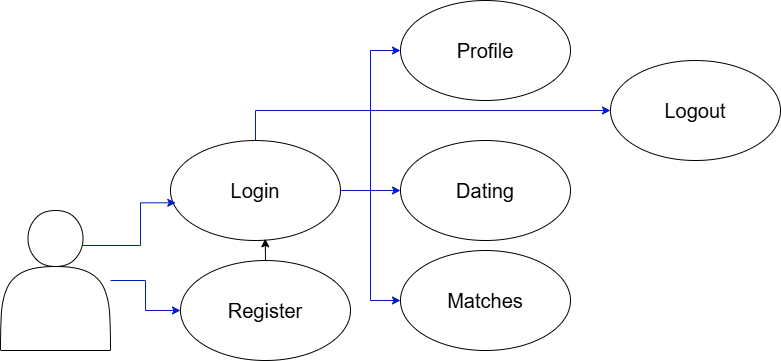

The diagram above was exported from draw.io. Its source (the exported page's mxGraphModel, read from the mxfile embedded in the PNG):
<mxGraphModel dx="1010" dy="666" grid="1" gridSize="10" guides="1" tooltips="1" connect="1" arrows="1" fold="1" page="1" pageScale="1" pageWidth="850" pageHeight="1100" math="0" shadow="0">
  <root>
    <mxCell id="0" />
    <mxCell id="1" parent="0" />
    <mxCell id="mf20uqAUYTjEICn9QOhW-15" style="edgeStyle=orthogonalEdgeStyle;rounded=0;orthogonalLoop=1;jettySize=auto;html=1;entryX=0;entryY=0.5;entryDx=0;entryDy=0;fillColor=#0050ef;strokeColor=#001DBC;" edge="1" parent="1" source="mf20uqAUYTjEICn9QOhW-2" target="mf20uqAUYTjEICn9QOhW-5">
      <mxGeometry relative="1" as="geometry" />
    </mxCell>
    <mxCell id="mf20uqAUYTjEICn9QOhW-16" style="edgeStyle=orthogonalEdgeStyle;rounded=0;orthogonalLoop=1;jettySize=auto;html=1;fillColor=#0050ef;strokeColor=#001DBC;" edge="1" parent="1" source="mf20uqAUYTjEICn9QOhW-2" target="mf20uqAUYTjEICn9QOhW-6">
      <mxGeometry relative="1" as="geometry" />
    </mxCell>
    <mxCell id="mf20uqAUYTjEICn9QOhW-17" style="edgeStyle=orthogonalEdgeStyle;rounded=0;orthogonalLoop=1;jettySize=auto;html=1;entryX=0;entryY=0.5;entryDx=0;entryDy=0;fillColor=#0050ef;strokeColor=#001DBC;" edge="1" parent="1" source="mf20uqAUYTjEICn9QOhW-2" target="mf20uqAUYTjEICn9QOhW-7">
      <mxGeometry relative="1" as="geometry" />
    </mxCell>
    <mxCell id="mf20uqAUYTjEICn9QOhW-2" value="&lt;font style=&quot;font-size: 20px;&quot;&gt;Login&lt;/font&gt;" style="ellipse;whiteSpace=wrap;html=1;" vertex="1" parent="1">
      <mxGeometry x="230" y="140" width="170" height="100" as="geometry" />
    </mxCell>
    <mxCell id="mf20uqAUYTjEICn9QOhW-4" value="&lt;font style=&quot;font-size: 20px;&quot;&gt;Register&lt;/font&gt;" style="ellipse;whiteSpace=wrap;html=1;" vertex="1" parent="1">
      <mxGeometry x="240" y="260" width="170" height="100" as="geometry" />
    </mxCell>
    <mxCell id="mf20uqAUYTjEICn9QOhW-5" value="&lt;font style=&quot;font-size: 20px;&quot;&gt;Profile&lt;/font&gt;" style="ellipse;whiteSpace=wrap;html=1;" vertex="1" parent="1">
      <mxGeometry x="460" width="170" height="100" as="geometry" />
    </mxCell>
    <mxCell id="mf20uqAUYTjEICn9QOhW-6" value="&lt;font style=&quot;font-size: 20px;&quot;&gt;Dating&lt;/font&gt;" style="ellipse;whiteSpace=wrap;html=1;" vertex="1" parent="1">
      <mxGeometry x="460" y="140" width="170" height="100" as="geometry" />
    </mxCell>
    <mxCell id="mf20uqAUYTjEICn9QOhW-7" value="&lt;font style=&quot;font-size: 20px;&quot;&gt;Matches&lt;/font&gt;" style="ellipse;whiteSpace=wrap;html=1;" vertex="1" parent="1">
      <mxGeometry x="460" y="250" width="170" height="100" as="geometry" />
    </mxCell>
    <mxCell id="mf20uqAUYTjEICn9QOhW-8" value="&lt;font style=&quot;font-size: 20px;&quot;&gt;Logout&lt;/font&gt;" style="ellipse;whiteSpace=wrap;html=1;" vertex="1" parent="1">
      <mxGeometry x="670" y="60" width="170" height="100" as="geometry" />
    </mxCell>
    <mxCell id="mf20uqAUYTjEICn9QOhW-13" style="edgeStyle=orthogonalEdgeStyle;rounded=0;orthogonalLoop=1;jettySize=auto;html=1;fillColor=#0050ef;strokeColor=#001DBC;" edge="1" parent="1" source="mf20uqAUYTjEICn9QOhW-9" target="mf20uqAUYTjEICn9QOhW-4">
      <mxGeometry relative="1" as="geometry" />
    </mxCell>
    <mxCell id="mf20uqAUYTjEICn9QOhW-9" value="" style="shape=actor;whiteSpace=wrap;html=1;" vertex="1" parent="1">
      <mxGeometry x="60" y="210" width="110" height="140" as="geometry" />
    </mxCell>
    <mxCell id="mf20uqAUYTjEICn9QOhW-12" style="edgeStyle=orthogonalEdgeStyle;rounded=0;orthogonalLoop=1;jettySize=auto;html=1;exitX=0.75;exitY=0.25;exitDx=0;exitDy=0;exitPerimeter=0;entryX=0.031;entryY=0.623;entryDx=0;entryDy=0;entryPerimeter=0;fillColor=#0050ef;strokeColor=#001DBC;" edge="1" parent="1" source="mf20uqAUYTjEICn9QOhW-9" target="mf20uqAUYTjEICn9QOhW-2">
      <mxGeometry relative="1" as="geometry" />
    </mxCell>
    <mxCell id="mf20uqAUYTjEICn9QOhW-18" style="edgeStyle=orthogonalEdgeStyle;rounded=0;orthogonalLoop=1;jettySize=auto;html=1;exitX=0.5;exitY=0;exitDx=0;exitDy=0;entryX=0.557;entryY=0.983;entryDx=0;entryDy=0;entryPerimeter=0;" edge="1" parent="1" source="mf20uqAUYTjEICn9QOhW-4" target="mf20uqAUYTjEICn9QOhW-2">
      <mxGeometry relative="1" as="geometry" />
    </mxCell>
    <mxCell id="mf20uqAUYTjEICn9QOhW-19" style="edgeStyle=orthogonalEdgeStyle;rounded=0;orthogonalLoop=1;jettySize=auto;html=1;exitX=0.5;exitY=0;exitDx=0;exitDy=0;fillColor=#0050ef;strokeColor=#001DBC;entryX=0;entryY=0.5;entryDx=0;entryDy=0;" edge="1" parent="1" source="mf20uqAUYTjEICn9QOhW-2" target="mf20uqAUYTjEICn9QOhW-8">
      <mxGeometry relative="1" as="geometry">
        <mxPoint x="630" y="110" as="targetPoint" />
        <Array as="points">
          <mxPoint x="315" y="110" />
        </Array>
      </mxGeometry>
    </mxCell>
  </root>
</mxGraphModel>